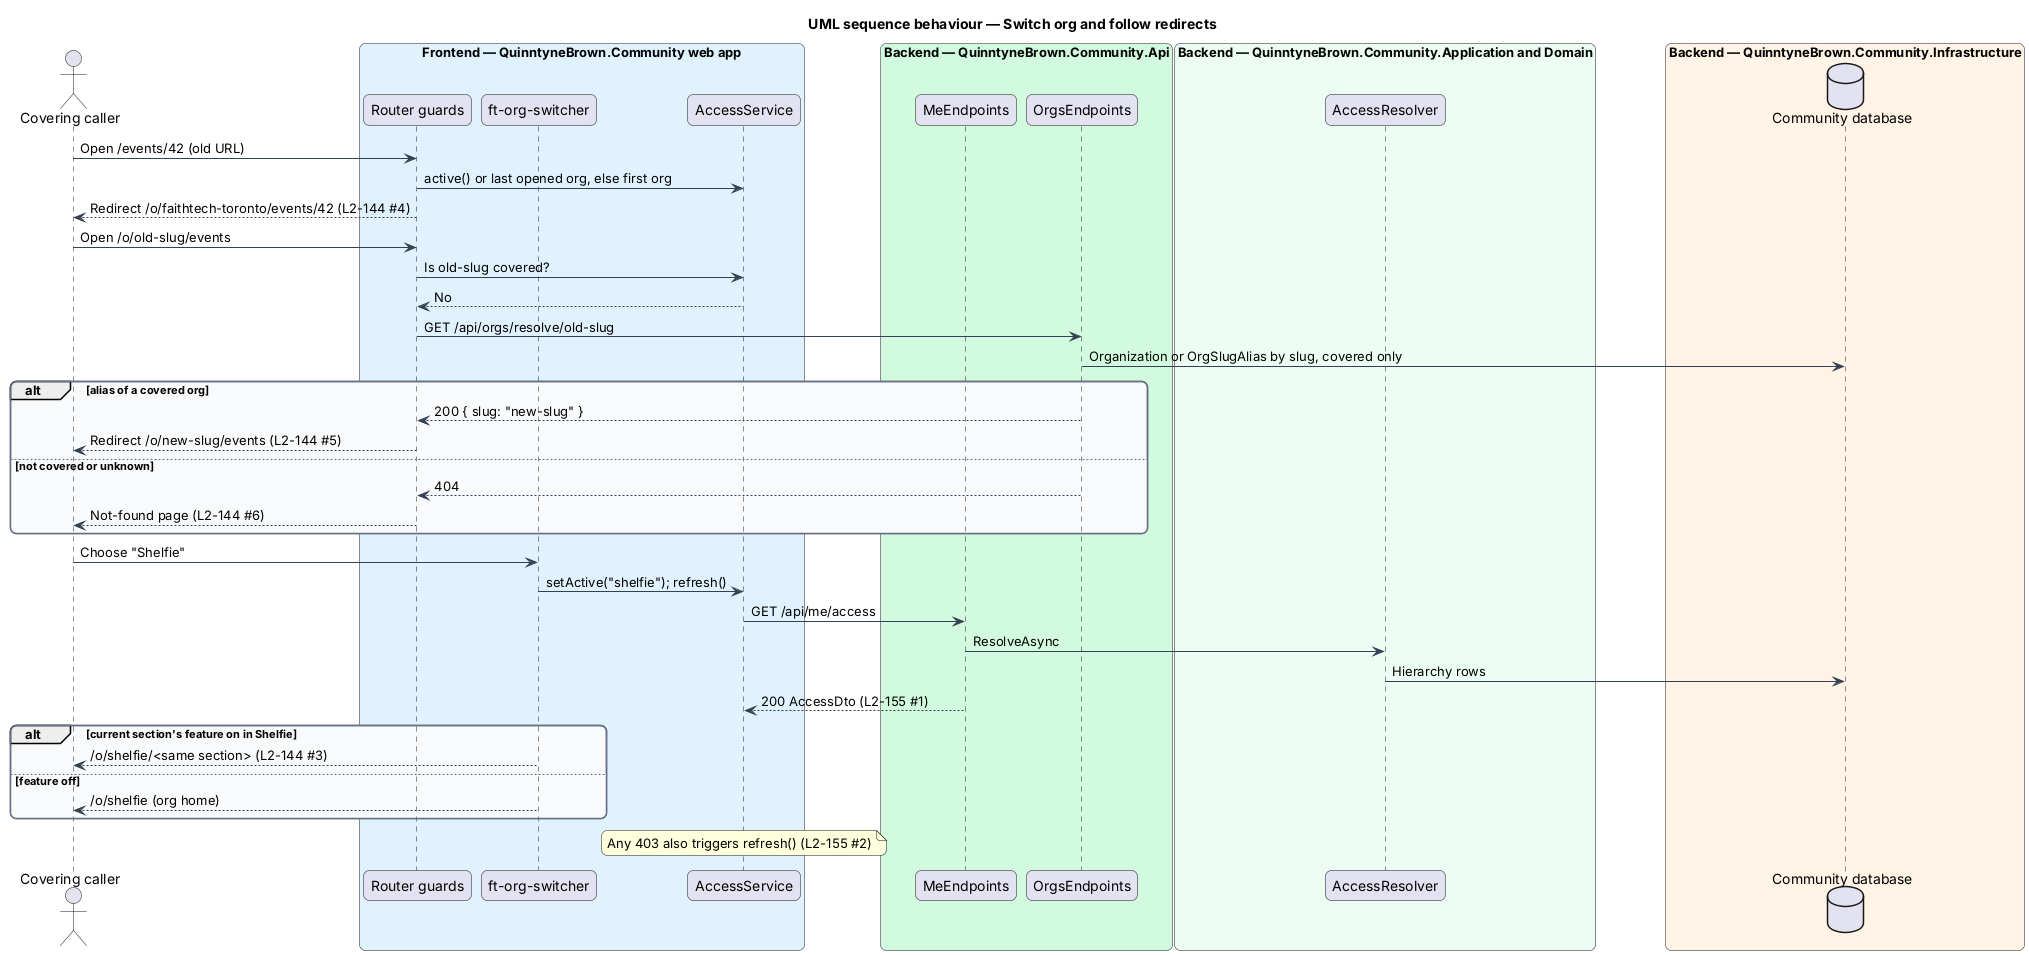

The diagram above was rendered by PlantUML. Its source (embedded in the PNG):
@startuml
title UML sequence behaviour — Switch org and follow redirects
skinparam backgroundColor #FFFFFF
skinparam shadowing false
skinparam roundcorner 12
skinparam defaultFontName Arial
skinparam ArrowColor #344054
skinparam rectangle {
  BorderColor #344054
  FontColor #101828
}
skinparam package {
  BorderColor #667085
  FontColor #101828
  BackgroundColor #F9FAFB
}
actor "Covering caller" as actor
box "Frontend — QuinntyneBrown.Community web app" #E0F2FE
  participant "Router guards" as guard
  participant "ft-org-switcher" as sw
  participant "AccessService" as acc
end box
box "Backend — QuinntyneBrown.Community.Api" #D1FADF
  participant "MeEndpoints" as me
  participant "OrgsEndpoints" as orgs
end box
box "Backend — QuinntyneBrown.Community.Application and Domain" #ECFDF3
  participant "AccessResolver" as res
end box
box "Backend — QuinntyneBrown.Community.Infrastructure" #FFF4E5
  database "Community database" as db
end box
actor -> guard : Open /events/42 (old URL)
guard -> acc : active() or last opened org, else first org
guard --> actor : Redirect /o/faithtech-toronto/events/42 (L2-144 #4)
actor -> guard : Open /o/old-slug/events
guard -> acc : Is old-slug covered?
acc --> guard : No
guard -> orgs : GET /api/orgs/resolve/old-slug
orgs -> db : Organization or OrgSlugAlias by slug, covered only
alt alias of a covered org
  orgs --> guard : 200 { slug: "new-slug" }
  guard --> actor : Redirect /o/new-slug/events (L2-144 #5)
else not covered or unknown
  orgs --> guard : 404
  guard --> actor : Not-found page (L2-144 #6)
end
actor -> sw : Choose "Shelfie"
sw -> acc : setActive("shelfie"); refresh()
acc -> me : GET /api/me/access
me -> res : ResolveAsync
res -> db : Hierarchy rows
me --> acc : 200 AccessDto (L2-155 #1)
alt current section's feature on in Shelfie
  sw --> actor : /o/shelfie/<same section> (L2-144 #3)
else feature off
  sw --> actor : /o/shelfie (org home)
end
note over acc : Any 403 also triggers refresh() (L2-155 #2)
@enduml